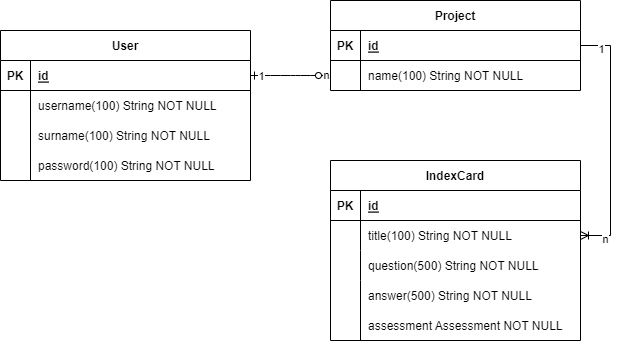

The diagram above was exported from draw.io. Its source (the exported page's mxGraphModel, read from the mxfile embedded in the PNG):
<mxGraphModel dx="1550" dy="867" grid="1" gridSize="10" guides="1" tooltips="1" connect="1" arrows="1" fold="1" page="1" pageScale="1" pageWidth="850" pageHeight="1100" math="0" shadow="0" extFonts="Permanent Marker^https://fonts.googleapis.com/css?family=Permanent+Marker">
  <root>
    <mxCell id="0" />
    <mxCell id="1" parent="0" />
    <mxCell id="C-vyLk0tnHw3VtMMgP7b-1" value="" style="edgeStyle=entityRelationEdgeStyle;endArrow=ERzeroToMany;startArrow=ERone;endFill=1;startFill=0;" parent="1" source="C-vyLk0tnHw3VtMMgP7b-24" target="C-vyLk0tnHw3VtMMgP7b-6" edge="1">
      <mxGeometry width="100" height="100" relative="1" as="geometry">
        <mxPoint x="340" y="720" as="sourcePoint" />
        <mxPoint x="440" y="620" as="targetPoint" />
      </mxGeometry>
    </mxCell>
    <mxCell id="dcfiffWUvrS_cZ-5YnZd-16" value="1" style="edgeLabel;html=1;align=center;verticalAlign=middle;resizable=0;points=[];" parent="C-vyLk0tnHw3VtMMgP7b-1" vertex="1" connectable="0">
      <mxGeometry x="-0.7423" relative="1" as="geometry">
        <mxPoint as="offset" />
      </mxGeometry>
    </mxCell>
    <mxCell id="dcfiffWUvrS_cZ-5YnZd-17" value="n" style="edgeLabel;html=1;align=center;verticalAlign=middle;resizable=0;points=[];" parent="C-vyLk0tnHw3VtMMgP7b-1" vertex="1" connectable="0">
      <mxGeometry x="0.8683" y="1" relative="1" as="geometry">
        <mxPoint as="offset" />
      </mxGeometry>
    </mxCell>
    <mxCell id="C-vyLk0tnHw3VtMMgP7b-2" value="Project" style="shape=table;startSize=30;container=1;collapsible=1;childLayout=tableLayout;fixedRows=1;rowLines=0;fontStyle=1;align=center;resizeLast=1;" parent="1" vertex="1">
      <mxGeometry x="450" y="120" width="250" height="90" as="geometry" />
    </mxCell>
    <mxCell id="C-vyLk0tnHw3VtMMgP7b-3" value="" style="shape=partialRectangle;collapsible=0;dropTarget=0;pointerEvents=0;fillColor=none;points=[[0,0.5],[1,0.5]];portConstraint=eastwest;top=0;left=0;right=0;bottom=1;" parent="C-vyLk0tnHw3VtMMgP7b-2" vertex="1">
      <mxGeometry y="30" width="250" height="30" as="geometry" />
    </mxCell>
    <mxCell id="C-vyLk0tnHw3VtMMgP7b-4" value="PK" style="shape=partialRectangle;overflow=hidden;connectable=0;fillColor=none;top=0;left=0;bottom=0;right=0;fontStyle=1;" parent="C-vyLk0tnHw3VtMMgP7b-3" vertex="1">
      <mxGeometry width="30" height="30" as="geometry">
        <mxRectangle width="30" height="30" as="alternateBounds" />
      </mxGeometry>
    </mxCell>
    <mxCell id="C-vyLk0tnHw3VtMMgP7b-5" value="id" style="shape=partialRectangle;overflow=hidden;connectable=0;fillColor=none;top=0;left=0;bottom=0;right=0;align=left;spacingLeft=6;fontStyle=5;" parent="C-vyLk0tnHw3VtMMgP7b-3" vertex="1">
      <mxGeometry x="30" width="220" height="30" as="geometry">
        <mxRectangle width="220" height="30" as="alternateBounds" />
      </mxGeometry>
    </mxCell>
    <mxCell id="C-vyLk0tnHw3VtMMgP7b-6" value="" style="shape=partialRectangle;collapsible=0;dropTarget=0;pointerEvents=0;fillColor=none;points=[[0,0.5],[1,0.5]];portConstraint=eastwest;top=0;left=0;right=0;bottom=0;" parent="C-vyLk0tnHw3VtMMgP7b-2" vertex="1">
      <mxGeometry y="60" width="250" height="30" as="geometry" />
    </mxCell>
    <mxCell id="C-vyLk0tnHw3VtMMgP7b-7" value="" style="shape=partialRectangle;overflow=hidden;connectable=0;fillColor=none;top=0;left=0;bottom=0;right=0;" parent="C-vyLk0tnHw3VtMMgP7b-6" vertex="1">
      <mxGeometry width="30" height="30" as="geometry">
        <mxRectangle width="30" height="30" as="alternateBounds" />
      </mxGeometry>
    </mxCell>
    <mxCell id="C-vyLk0tnHw3VtMMgP7b-8" value="name(100) String NOT NULL" style="shape=partialRectangle;overflow=hidden;connectable=0;fillColor=none;top=0;left=0;bottom=0;right=0;align=left;spacingLeft=6;" parent="C-vyLk0tnHw3VtMMgP7b-6" vertex="1">
      <mxGeometry x="30" width="220" height="30" as="geometry">
        <mxRectangle width="220" height="30" as="alternateBounds" />
      </mxGeometry>
    </mxCell>
    <mxCell id="C-vyLk0tnHw3VtMMgP7b-13" value="IndexCard" style="shape=table;startSize=30;container=1;collapsible=1;childLayout=tableLayout;fixedRows=1;rowLines=0;fontStyle=1;align=center;resizeLast=1;" parent="1" vertex="1">
      <mxGeometry x="450" y="280" width="250" height="180" as="geometry" />
    </mxCell>
    <mxCell id="C-vyLk0tnHw3VtMMgP7b-14" value="" style="shape=partialRectangle;collapsible=0;dropTarget=0;pointerEvents=0;fillColor=none;points=[[0,0.5],[1,0.5]];portConstraint=eastwest;top=0;left=0;right=0;bottom=1;" parent="C-vyLk0tnHw3VtMMgP7b-13" vertex="1">
      <mxGeometry y="30" width="250" height="30" as="geometry" />
    </mxCell>
    <mxCell id="C-vyLk0tnHw3VtMMgP7b-15" value="PK" style="shape=partialRectangle;overflow=hidden;connectable=0;fillColor=none;top=0;left=0;bottom=0;right=0;fontStyle=1;" parent="C-vyLk0tnHw3VtMMgP7b-14" vertex="1">
      <mxGeometry width="30" height="30" as="geometry">
        <mxRectangle width="30" height="30" as="alternateBounds" />
      </mxGeometry>
    </mxCell>
    <mxCell id="C-vyLk0tnHw3VtMMgP7b-16" value="id" style="shape=partialRectangle;overflow=hidden;connectable=0;fillColor=none;top=0;left=0;bottom=0;right=0;align=left;spacingLeft=6;fontStyle=5;" parent="C-vyLk0tnHw3VtMMgP7b-14" vertex="1">
      <mxGeometry x="30" width="220" height="30" as="geometry">
        <mxRectangle width="220" height="30" as="alternateBounds" />
      </mxGeometry>
    </mxCell>
    <mxCell id="C-vyLk0tnHw3VtMMgP7b-17" value="" style="shape=partialRectangle;collapsible=0;dropTarget=0;pointerEvents=0;fillColor=none;points=[[0,0.5],[1,0.5]];portConstraint=eastwest;top=0;left=0;right=0;bottom=0;" parent="C-vyLk0tnHw3VtMMgP7b-13" vertex="1">
      <mxGeometry y="60" width="250" height="30" as="geometry" />
    </mxCell>
    <mxCell id="C-vyLk0tnHw3VtMMgP7b-18" value="" style="shape=partialRectangle;overflow=hidden;connectable=0;fillColor=none;top=0;left=0;bottom=0;right=0;" parent="C-vyLk0tnHw3VtMMgP7b-17" vertex="1">
      <mxGeometry width="30" height="30" as="geometry">
        <mxRectangle width="30" height="30" as="alternateBounds" />
      </mxGeometry>
    </mxCell>
    <mxCell id="C-vyLk0tnHw3VtMMgP7b-19" value="title(100) String NOT NULL" style="shape=partialRectangle;overflow=hidden;connectable=0;fillColor=none;top=0;left=0;bottom=0;right=0;align=left;spacingLeft=6;" parent="C-vyLk0tnHw3VtMMgP7b-17" vertex="1">
      <mxGeometry x="30" width="220" height="30" as="geometry">
        <mxRectangle width="220" height="30" as="alternateBounds" />
      </mxGeometry>
    </mxCell>
    <mxCell id="C-vyLk0tnHw3VtMMgP7b-20" value="" style="shape=partialRectangle;collapsible=0;dropTarget=0;pointerEvents=0;fillColor=none;points=[[0,0.5],[1,0.5]];portConstraint=eastwest;top=0;left=0;right=0;bottom=0;" parent="C-vyLk0tnHw3VtMMgP7b-13" vertex="1">
      <mxGeometry y="90" width="250" height="30" as="geometry" />
    </mxCell>
    <mxCell id="C-vyLk0tnHw3VtMMgP7b-21" value="" style="shape=partialRectangle;overflow=hidden;connectable=0;fillColor=none;top=0;left=0;bottom=0;right=0;" parent="C-vyLk0tnHw3VtMMgP7b-20" vertex="1">
      <mxGeometry width="30" height="30" as="geometry">
        <mxRectangle width="30" height="30" as="alternateBounds" />
      </mxGeometry>
    </mxCell>
    <mxCell id="C-vyLk0tnHw3VtMMgP7b-22" value="question(500) String NOT NULL" style="shape=partialRectangle;overflow=hidden;connectable=0;fillColor=none;top=0;left=0;bottom=0;right=0;align=left;spacingLeft=6;" parent="C-vyLk0tnHw3VtMMgP7b-20" vertex="1">
      <mxGeometry x="30" width="220" height="30" as="geometry">
        <mxRectangle width="220" height="30" as="alternateBounds" />
      </mxGeometry>
    </mxCell>
    <mxCell id="C-vyLk0tnHw3VtMMgP7b-23" value="User" style="shape=table;startSize=30;container=1;collapsible=1;childLayout=tableLayout;fixedRows=1;rowLines=0;fontStyle=1;align=center;resizeLast=1;" parent="1" vertex="1">
      <mxGeometry x="120" y="150" width="250" height="150" as="geometry" />
    </mxCell>
    <mxCell id="C-vyLk0tnHw3VtMMgP7b-24" value="" style="shape=partialRectangle;collapsible=0;dropTarget=0;pointerEvents=0;fillColor=none;points=[[0,0.5],[1,0.5]];portConstraint=eastwest;top=0;left=0;right=0;bottom=1;" parent="C-vyLk0tnHw3VtMMgP7b-23" vertex="1">
      <mxGeometry y="30" width="250" height="30" as="geometry" />
    </mxCell>
    <mxCell id="C-vyLk0tnHw3VtMMgP7b-25" value="PK" style="shape=partialRectangle;overflow=hidden;connectable=0;fillColor=none;top=0;left=0;bottom=0;right=0;fontStyle=1;" parent="C-vyLk0tnHw3VtMMgP7b-24" vertex="1">
      <mxGeometry width="30" height="30" as="geometry">
        <mxRectangle width="30" height="30" as="alternateBounds" />
      </mxGeometry>
    </mxCell>
    <mxCell id="C-vyLk0tnHw3VtMMgP7b-26" value="id" style="shape=partialRectangle;overflow=hidden;connectable=0;fillColor=none;top=0;left=0;bottom=0;right=0;align=left;spacingLeft=6;fontStyle=5;" parent="C-vyLk0tnHw3VtMMgP7b-24" vertex="1">
      <mxGeometry x="30" width="220" height="30" as="geometry">
        <mxRectangle width="220" height="30" as="alternateBounds" />
      </mxGeometry>
    </mxCell>
    <mxCell id="C-vyLk0tnHw3VtMMgP7b-27" value="" style="shape=partialRectangle;collapsible=0;dropTarget=0;pointerEvents=0;fillColor=none;points=[[0,0.5],[1,0.5]];portConstraint=eastwest;top=0;left=0;right=0;bottom=0;" parent="C-vyLk0tnHw3VtMMgP7b-23" vertex="1">
      <mxGeometry y="60" width="250" height="30" as="geometry" />
    </mxCell>
    <mxCell id="C-vyLk0tnHw3VtMMgP7b-28" value="" style="shape=partialRectangle;overflow=hidden;connectable=0;fillColor=none;top=0;left=0;bottom=0;right=0;" parent="C-vyLk0tnHw3VtMMgP7b-27" vertex="1">
      <mxGeometry width="30" height="30" as="geometry">
        <mxRectangle width="30" height="30" as="alternateBounds" />
      </mxGeometry>
    </mxCell>
    <mxCell id="C-vyLk0tnHw3VtMMgP7b-29" value="username(100) String NOT NULL " style="shape=partialRectangle;overflow=hidden;connectable=0;fillColor=none;top=0;left=0;bottom=0;right=0;align=left;spacingLeft=6;" parent="C-vyLk0tnHw3VtMMgP7b-27" vertex="1">
      <mxGeometry x="30" width="220" height="30" as="geometry">
        <mxRectangle width="220" height="30" as="alternateBounds" />
      </mxGeometry>
    </mxCell>
    <mxCell id="dcfiffWUvrS_cZ-5YnZd-3" value="surname(100) String NOT NULL " style="shape=partialRectangle;overflow=hidden;connectable=0;fillColor=none;top=0;left=0;bottom=0;right=0;align=left;spacingLeft=6;" parent="1" vertex="1">
      <mxGeometry x="150" y="240" width="220" height="30" as="geometry">
        <mxRectangle width="220" height="30" as="alternateBounds" />
      </mxGeometry>
    </mxCell>
    <mxCell id="dcfiffWUvrS_cZ-5YnZd-12" value="password(100) String NOT NULL " style="shape=partialRectangle;overflow=hidden;connectable=0;fillColor=none;top=0;left=0;bottom=0;right=0;align=left;spacingLeft=6;" parent="1" vertex="1">
      <mxGeometry x="150" y="270" width="220" height="30" as="geometry">
        <mxRectangle width="220" height="30" as="alternateBounds" />
      </mxGeometry>
    </mxCell>
    <mxCell id="dcfiffWUvrS_cZ-5YnZd-13" value="" style="endArrow=none;html=1;rounded=0;" parent="1" edge="1">
      <mxGeometry width="50" height="50" relative="1" as="geometry">
        <mxPoint x="150" y="300" as="sourcePoint" />
        <mxPoint x="150" y="210" as="targetPoint" />
      </mxGeometry>
    </mxCell>
    <mxCell id="dcfiffWUvrS_cZ-5YnZd-14" value="answer(500) String NOT NULL" style="shape=partialRectangle;overflow=hidden;connectable=0;fillColor=none;top=0;left=0;bottom=0;right=0;align=left;spacingLeft=6;" parent="1" vertex="1">
      <mxGeometry x="480" y="400" width="220" height="30" as="geometry">
        <mxRectangle width="220" height="30" as="alternateBounds" />
      </mxGeometry>
    </mxCell>
    <mxCell id="dcfiffWUvrS_cZ-5YnZd-15" value="" style="endArrow=none;html=1;rounded=0;" parent="1" edge="1">
      <mxGeometry width="50" height="50" relative="1" as="geometry">
        <mxPoint x="480" y="460" as="sourcePoint" />
        <mxPoint x="480" y="400" as="targetPoint" />
      </mxGeometry>
    </mxCell>
    <mxCell id="dcfiffWUvrS_cZ-5YnZd-18" value="" style="edgeStyle=entityRelationEdgeStyle;fontSize=12;html=1;endArrow=ERoneToMany;rounded=0;entryX=1;entryY=0.5;entryDx=0;entryDy=0;exitX=1;exitY=0.5;exitDx=0;exitDy=0;" parent="1" source="C-vyLk0tnHw3VtMMgP7b-3" target="C-vyLk0tnHw3VtMMgP7b-17" edge="1">
      <mxGeometry width="100" height="100" relative="1" as="geometry">
        <mxPoint x="510" y="220" as="sourcePoint" />
        <mxPoint x="610" y="120" as="targetPoint" />
      </mxGeometry>
    </mxCell>
    <mxCell id="dcfiffWUvrS_cZ-5YnZd-19" value="1" style="edgeLabel;html=1;align=center;verticalAlign=middle;resizable=0;points=[];" parent="dcfiffWUvrS_cZ-5YnZd-18" vertex="1" connectable="0">
      <mxGeometry x="-0.8373" y="-2" relative="1" as="geometry">
        <mxPoint y="1" as="offset" />
      </mxGeometry>
    </mxCell>
    <mxCell id="dcfiffWUvrS_cZ-5YnZd-20" value="n" style="edgeLabel;html=1;align=center;verticalAlign=middle;resizable=0;points=[];" parent="dcfiffWUvrS_cZ-5YnZd-18" vertex="1" connectable="0">
      <mxGeometry x="0.8107" y="3" relative="1" as="geometry">
        <mxPoint as="offset" />
      </mxGeometry>
    </mxCell>
    <mxCell id="k42KBZSx9WoyWNbeWyIe-1" value="assessment Assessment NOT NULL" style="shape=partialRectangle;overflow=hidden;connectable=0;fillColor=none;top=0;left=0;bottom=0;right=0;align=left;spacingLeft=6;" vertex="1" parent="1">
      <mxGeometry x="480" y="430" width="220" height="30" as="geometry">
        <mxRectangle width="220" height="30" as="alternateBounds" />
      </mxGeometry>
    </mxCell>
  </root>
</mxGraphModel>